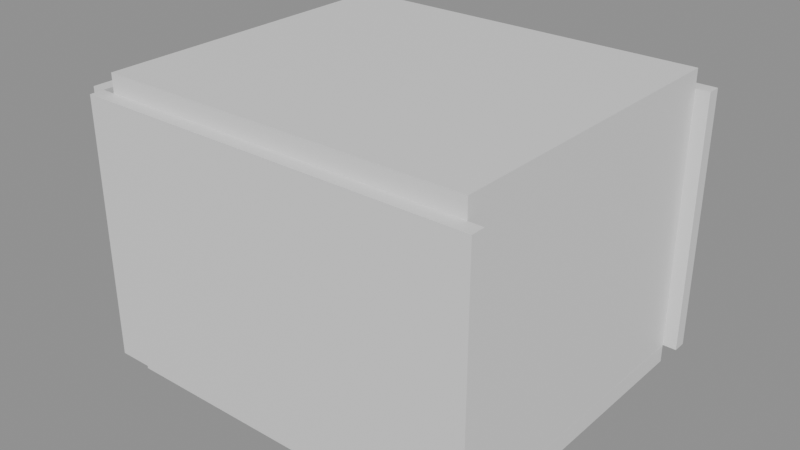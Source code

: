 # Source: e1129_after.blend  (saved by Blender 5.2.44; exported with 4.5.12 LTS)
import bpy
from mathutils import Matrix  # noqa: F401  (used for matrix-valued properties, if any)

bpy.ops.wm.read_factory_settings(use_empty=True)
scene = bpy.context.scene
scene.name = 'Scene'

# ---- materials (node trees are filled in below, after node groups)
mat_muro_pintura_gris = bpy.data.materials.new('Muro_Pintura_Gris')
mat_parquet = bpy.data.materials.new('Parquet')
mat_yeso = bpy.data.materials.new('Yeso')
mat_mdf_blanco = bpy.data.materials.new('MDF_Blanco')
mat_madera_lacada = bpy.data.materials.new('Madera_Lacada')

# ---- material node trees
mat_muro_pintura_gris.use_nodes = True; mat_muro_pintura_gris.node_tree.nodes.clear()
_N = mat_muro_pintura_gris.node_tree.nodes; _L = mat_muro_pintura_gris.node_tree.links
n0 = _N.new('ShaderNodeBsdfPrincipled'); n0.name = 'Principled BSDF'; n0.location = (-200, 100)
n0.inputs[3].default_value = 1.45
n0.inputs[10].default_value = 0.005
n1 = _N.new('ShaderNodeOutputMaterial'); n1.name = 'Material Output'; n1.location = (200, 100)
_L.new(n0.outputs[0], n1.inputs[0])
n1.is_active_output = True
mat_parquet.use_nodes = True; mat_parquet.node_tree.nodes.clear()
_N = mat_parquet.node_tree.nodes; _L = mat_parquet.node_tree.links
n0 = _N.new('ShaderNodeBsdfPrincipled'); n0.name = 'Principled BSDF'; n0.location = (-200, 100)
n0.inputs[3].default_value = 1.45
n0.inputs[10].default_value = 0.005
n1 = _N.new('ShaderNodeOutputMaterial'); n1.name = 'Material Output'; n1.location = (200, 100)
_L.new(n0.outputs[0], n1.inputs[0])
n1.is_active_output = True
mat_yeso.use_nodes = True; mat_yeso.node_tree.nodes.clear()
_N = mat_yeso.node_tree.nodes; _L = mat_yeso.node_tree.links
n0 = _N.new('ShaderNodeBsdfPrincipled'); n0.name = 'Principled BSDF'; n0.location = (-200, 100)
n0.inputs[3].default_value = 1.45
n0.inputs[10].default_value = 0.005
n1 = _N.new('ShaderNodeOutputMaterial'); n1.name = 'Material Output'; n1.location = (200, 100)
_L.new(n0.outputs[0], n1.inputs[0])
n1.is_active_output = True
mat_mdf_blanco.use_nodes = True; mat_mdf_blanco.node_tree.nodes.clear()
_N = mat_mdf_blanco.node_tree.nodes; _L = mat_mdf_blanco.node_tree.links
n0 = _N.new('ShaderNodeBsdfPrincipled'); n0.name = 'Principled BSDF'; n0.location = (-200, 100)
n0.inputs[3].default_value = 1.45
n0.inputs[10].default_value = 0.005
n1 = _N.new('ShaderNodeOutputMaterial'); n1.name = 'Material Output'; n1.location = (200, 100)
_L.new(n0.outputs[0], n1.inputs[0])
n1.is_active_output = True
mat_madera_lacada.use_nodes = True; mat_madera_lacada.node_tree.nodes.clear()
_N = mat_madera_lacada.node_tree.nodes; _L = mat_madera_lacada.node_tree.links
n0 = _N.new('ShaderNodeBsdfPrincipled'); n0.name = 'Principled BSDF'; n0.location = (-200, 100)
n0.inputs[3].default_value = 1.45
n0.inputs[10].default_value = 0.005
n1 = _N.new('ShaderNodeOutputMaterial'); n1.name = 'Material Output'; n1.location = (200, 100)
_L.new(n0.outputs[0], n1.inputs[0])
n1.is_active_output = True

# ---- meshes
me_dormitorio_muro_sur_cuerpo_mesh = bpy.data.meshes.new('Dormitorio_Muro_Sur_Cuerpo_mesh')
me_dormitorio_muro_sur_cuerpo_mesh.from_pydata([(0.0, 0.0, 0.0), (4.3, 0.0, 0.0), (4.3, 0.15, 0.0), (0.0, 0.15, 0.0), (0.0, 0.0, 2.8), (4.3, 0.0, 2.8), (4.3, 0.15, 2.8), (0.0, 0.15, 2.8)], [], [(0, 1, 2, 3), (4, 5, 6, 7), (0, 1, 5, 4), (1, 2, 6, 5), (2, 3, 7, 6), (3, 0, 4, 7)])
me_dormitorio_muro_sur_cuerpo_mesh.materials.append(mat_muro_pintura_gris)
me_dormitorio_muro_sur_cuerpo_mesh.update()
me_dormitorio_muro_norte_cuerpo_mesh = bpy.data.meshes.new('Dormitorio_Muro_Norte_Cuerpo_mesh')
me_dormitorio_muro_norte_cuerpo_mesh.from_pydata([(0.0, 0.0, 0.0), (4.3, 0.0, 0.0), (4.3, 0.15, 0.0), (0.0, 0.15, 0.0), (0.0, 0.0, 2.8), (4.3, 0.0, 2.8), (4.3, 0.15, 2.8), (0.0, 0.15, 2.8)], [], [(0, 1, 2, 3), (4, 5, 6, 7), (0, 1, 5, 4), (1, 2, 6, 5), (2, 3, 7, 6), (3, 0, 4, 7)])
me_dormitorio_muro_norte_cuerpo_mesh.materials.append(mat_muro_pintura_gris)
me_dormitorio_muro_norte_cuerpo_mesh.update()
me_dormitorio_muro_oeste_cuerpo_mesh = bpy.data.meshes.new('Dormitorio_Muro_Oeste_Cuerpo_mesh')
me_dormitorio_muro_oeste_cuerpo_mesh.from_pydata([(0.0, 0.0, 0.0), (3.5, 0.0, 0.0), (3.5, 0.15, 0.0), (0.0, 0.15, 0.0), (0.0, 0.0, 2.8), (3.5, 0.0, 2.8), (3.5, 0.15, 2.8), (0.0, 0.15, 2.8)], [], [(0, 1, 2, 3), (4, 5, 6, 7), (0, 1, 5, 4), (1, 2, 6, 5), (2, 3, 7, 6), (3, 0, 4, 7)])
me_dormitorio_muro_oeste_cuerpo_mesh.materials.append(mat_muro_pintura_gris)
me_dormitorio_muro_oeste_cuerpo_mesh.update()
me_dormitorio_muro_este_cuerpo_mesh = bpy.data.meshes.new('Dormitorio_Muro_Este_Cuerpo_mesh')
me_dormitorio_muro_este_cuerpo_mesh.from_pydata([(0.0, 0.0, 0.0), (3.5, 0.0, 0.0), (3.5, 0.15, 0.0), (0.0, 0.15, 0.0), (0.0, 0.0, 2.8), (3.5, 0.0, 2.8), (3.5, 0.15, 2.8), (0.0, 0.15, 2.8)], [], [(0, 1, 2, 3), (4, 5, 6, 7), (0, 1, 5, 4), (1, 2, 6, 5), (2, 3, 7, 6), (3, 0, 4, 7)])
me_dormitorio_muro_este_cuerpo_mesh.materials.append(mat_muro_pintura_gris)
me_dormitorio_muro_este_cuerpo_mesh.update()
me_dormitorio_suelo_mesh = bpy.data.meshes.new('Dormitorio_Suelo_mesh')
me_dormitorio_suelo_mesh.from_pydata([(0.0, 0.0, 0.0), (4.0, 0.0, 0.0), (4.0, 3.5, 0.0), (0.0, 3.5, 0.0), (0.0, 0.0, 0.2), (4.0, 0.0, 0.2), (4.0, 3.5, 0.2), (0.0, 3.5, 0.2)], [], [(0, 3, 2, 1), (4, 5, 6, 7), (1, 2, 6, 5), (3, 0, 4, 7), (2, 3, 7, 6), (0, 1, 5, 4)])
me_dormitorio_suelo_mesh.materials.append(mat_parquet)
me_dormitorio_suelo_mesh.update()
me_dormitorio_techo_cuerpo_mesh = bpy.data.meshes.new('Dormitorio_Techo_Cuerpo_mesh')
me_dormitorio_techo_cuerpo_mesh.from_pydata([(0.0, 0.0, 2.8), (4.0, 0.0, 2.8), (4.0, 3.5, 2.8), (0.0, 3.5, 2.8), (0.0, 0.0, 3.0), (4.0, 0.0, 3.0), (4.0, 3.5, 3.0), (0.0, 3.5, 3.0)], [], [(0, 1, 2, 3), (4, 5, 6, 7), (0, 1, 5, 4), (1, 2, 6, 5), (2, 3, 7, 6), (3, 0, 4, 7)])
me_dormitorio_techo_cuerpo_mesh.materials.append(mat_yeso)
me_dormitorio_techo_cuerpo_mesh.update()
me_armarioprincipal_lat_izq_mesh = bpy.data.meshes.new('ArmarioPrincipal_Lat_Izq_mesh')
me_armarioprincipal_lat_izq_mesh.from_pydata([(0.0, 0.0, 0.0), (0.02, 0.0, 0.0), (0.02, 0.6, 0.0), (0.0, 0.6, 0.0), (0.0, 0.0, 2.3), (0.02, 0.0, 2.3), (0.02, 0.6, 2.3), (0.0, 0.6, 2.3)], [], [(0, 1, 2, 3), (4, 5, 6, 7), (0, 1, 5, 4), (1, 2, 6, 5), (2, 3, 7, 6), (3, 0, 4, 7)])
me_armarioprincipal_lat_izq_mesh.materials.append(mat_mdf_blanco)
me_armarioprincipal_lat_izq_mesh.update()
me_armarioprincipal_lat_der_mesh = bpy.data.meshes.new('ArmarioPrincipal_Lat_Der_mesh')
me_armarioprincipal_lat_der_mesh.from_pydata([(0.0, 0.0, 0.0), (0.02, 0.0, 0.0), (0.02, 0.6, 0.0), (0.0, 0.6, 0.0), (0.0, 0.0, 2.3), (0.02, 0.0, 2.3), (0.02, 0.6, 2.3), (0.0, 0.6, 2.3)], [], [(0, 1, 2, 3), (4, 5, 6, 7), (0, 1, 5, 4), (1, 2, 6, 5), (2, 3, 7, 6), (3, 0, 4, 7)])
me_armarioprincipal_lat_der_mesh.materials.append(mat_mdf_blanco)
me_armarioprincipal_lat_der_mesh.update()
me_armarioprincipal_base_mesh = bpy.data.meshes.new('ArmarioPrincipal_Base_mesh')
me_armarioprincipal_base_mesh.from_pydata([(0.0, 0.0, 0.0), (2.0, 0.0, 0.0), (2.0, 0.6, 0.0), (0.0, 0.6, 0.0), (0.0, 0.0, 0.02), (2.0, 0.0, 0.02), (2.0, 0.6, 0.02), (0.0, 0.6, 0.02)], [], [(0, 1, 2, 3), (4, 5, 6, 7), (0, 1, 5, 4), (1, 2, 6, 5), (2, 3, 7, 6), (3, 0, 4, 7)])
me_armarioprincipal_base_mesh.materials.append(mat_mdf_blanco)
me_armarioprincipal_base_mesh.update()
me_armarioprincipal_tapa_mesh = bpy.data.meshes.new('ArmarioPrincipal_Tapa_mesh')
me_armarioprincipal_tapa_mesh.from_pydata([(0.0, 0.0, 0.0), (2.0, 0.0, 0.0), (2.0, 0.6, 0.0), (0.0, 0.6, 0.0), (0.0, 0.0, 0.02), (2.0, 0.0, 0.02), (2.0, 0.6, 0.02), (0.0, 0.6, 0.02)], [], [(0, 1, 2, 3), (4, 5, 6, 7), (0, 1, 5, 4), (1, 2, 6, 5), (2, 3, 7, 6), (3, 0, 4, 7)])
me_armarioprincipal_tapa_mesh.materials.append(mat_mdf_blanco)
me_armarioprincipal_tapa_mesh.update()
me_armarioprincipal_fondo_mesh = bpy.data.meshes.new('ArmarioPrincipal_Fondo_mesh')
me_armarioprincipal_fondo_mesh.from_pydata([(0.0, 0.0, 0.0), (2.0, 0.0, 0.0), (2.0, 0.02, 0.0), (0.0, 0.02, 0.0), (0.0, 0.0, 2.3), (2.0, 0.0, 2.3), (2.0, 0.02, 2.3), (0.0, 0.02, 2.3)], [], [(0, 1, 2, 3), (4, 5, 6, 7), (0, 1, 5, 4), (1, 2, 6, 5), (2, 3, 7, 6), (3, 0, 4, 7)])
me_armarioprincipal_fondo_mesh.materials.append(mat_mdf_blanco)
me_armarioprincipal_fondo_mesh.update()
me_armarioprincipal_zocalo_mesh = bpy.data.meshes.new('ArmarioPrincipal_Zocalo_mesh')
me_armarioprincipal_zocalo_mesh.from_pydata([(0.0, 0.0, 0.0), (2.0, 0.0, 0.0), (2.0, 0.55, 0.0), (0.0, 0.55, 0.0), (0.0, 0.0, 0.1), (2.0, 0.0, 0.1), (2.0, 0.55, 0.1), (0.0, 0.55, 0.1)], [], [(0, 1, 2, 3), (4, 5, 6, 7), (0, 1, 5, 4), (1, 2, 6, 5), (2, 3, 7, 6), (3, 0, 4, 7)])
me_armarioprincipal_zocalo_mesh.materials.append(mat_mdf_blanco)
me_armarioprincipal_zocalo_mesh.update()
me_armarioprincipal_puerta_1_mesh = bpy.data.meshes.new('ArmarioPrincipal_Puerta_1_mesh')
me_armarioprincipal_puerta_1_mesh.from_pydata([(0.0, 0.0, 0.0), (0.6493, 0.0, 0.0), (0.6493, 0.02, 0.0), (0.0, 0.02, 0.0), (0.0, 0.0, 2.255), (0.6493, 0.0, 2.255), (0.6493, 0.02, 2.255), (0.0, 0.02, 2.255)], [], [(0, 1, 2, 3), (4, 5, 6, 7), (0, 1, 5, 4), (1, 2, 6, 5), (2, 3, 7, 6), (3, 0, 4, 7)])
me_armarioprincipal_puerta_1_mesh.materials.append(mat_madera_lacada)
me_armarioprincipal_puerta_1_mesh.update()
me_armarioprincipal_puerta_2_mesh = bpy.data.meshes.new('ArmarioPrincipal_Puerta_2_mesh')
me_armarioprincipal_puerta_2_mesh.from_pydata([(0.0, 0.0, 0.0), (0.6493, 0.0, 0.0), (0.6493, 0.02, 0.0), (0.0, 0.02, 0.0), (0.0, 0.0, 2.255), (0.6493, 0.0, 2.255), (0.6493, 0.02, 2.255), (0.0, 0.02, 2.255)], [], [(0, 1, 2, 3), (4, 5, 6, 7), (0, 1, 5, 4), (1, 2, 6, 5), (2, 3, 7, 6), (3, 0, 4, 7)])
me_armarioprincipal_puerta_2_mesh.materials.append(mat_madera_lacada)
me_armarioprincipal_puerta_2_mesh.update()
me_armarioprincipal_puerta_3_mesh = bpy.data.meshes.new('ArmarioPrincipal_Puerta_3_mesh')
me_armarioprincipal_puerta_3_mesh.from_pydata([(0.0, 0.0, 0.0), (0.6493, 0.0, 0.0), (0.6493, 0.02, 0.0), (0.0, 0.02, 0.0), (0.0, 0.0, 2.255), (0.6493, 0.0, 2.255), (0.6493, 0.02, 2.255), (0.0, 0.02, 2.255)], [], [(0, 1, 2, 3), (4, 5, 6, 7), (0, 1, 5, 4), (1, 2, 6, 5), (2, 3, 7, 6), (3, 0, 4, 7)])
me_armarioprincipal_puerta_3_mesh.materials.append(mat_madera_lacada)
me_armarioprincipal_puerta_3_mesh.update()

# ---- objects
ob_dormitorio = bpy.data.objects.new('Dormitorio', None)
ob_dormitorio_muro_sur = bpy.data.objects.new('Dormitorio_Muro_Sur', None)
ob_dormitorio_muro_sur_cuerpo = bpy.data.objects.new('Dormitorio_Muro_Sur_Cuerpo', me_dormitorio_muro_sur_cuerpo_mesh)
ob_dormitorio_muro_norte = bpy.data.objects.new('Dormitorio_Muro_Norte', None)
ob_dormitorio_muro_norte_cuerpo = bpy.data.objects.new('Dormitorio_Muro_Norte_Cuerpo', me_dormitorio_muro_norte_cuerpo_mesh)
ob_dormitorio_muro_oeste = bpy.data.objects.new('Dormitorio_Muro_Oeste', None)
ob_dormitorio_muro_oeste_cuerpo = bpy.data.objects.new('Dormitorio_Muro_Oeste_Cuerpo', me_dormitorio_muro_oeste_cuerpo_mesh)
ob_dormitorio_muro_este = bpy.data.objects.new('Dormitorio_Muro_Este', None)
ob_dormitorio_muro_este_cuerpo = bpy.data.objects.new('Dormitorio_Muro_Este_Cuerpo', me_dormitorio_muro_este_cuerpo_mesh)
ob_dormitorio_suelo_solido = bpy.data.objects.new('Dormitorio_Suelo_Solido', me_dormitorio_suelo_mesh)
ob_dormitorio_suelo = bpy.data.objects.new('Dormitorio_Suelo', None)
ob_dormitorio_techo_cuerpo = bpy.data.objects.new('Dormitorio_Techo_Cuerpo', me_dormitorio_techo_cuerpo_mesh)
ob_dormitorio_techo = bpy.data.objects.new('Dormitorio_Techo', None)
ob_armarioprincipal = bpy.data.objects.new('ArmarioPrincipal', None)
ob_armarioprincipal_lat_izq = bpy.data.objects.new('ArmarioPrincipal_Lat_Izq', me_armarioprincipal_lat_izq_mesh)
ob_armarioprincipal_lat_der = bpy.data.objects.new('ArmarioPrincipal_Lat_Der', me_armarioprincipal_lat_der_mesh)
ob_armarioprincipal_base = bpy.data.objects.new('ArmarioPrincipal_Base', me_armarioprincipal_base_mesh)
ob_armarioprincipal_tapa = bpy.data.objects.new('ArmarioPrincipal_Tapa', me_armarioprincipal_tapa_mesh)
ob_armarioprincipal_fondo = bpy.data.objects.new('ArmarioPrincipal_Fondo', me_armarioprincipal_fondo_mesh)
ob_armarioprincipal_zocalo = bpy.data.objects.new('ArmarioPrincipal_Zocalo', me_armarioprincipal_zocalo_mesh)
ob_armarioprincipal_puerta_1 = bpy.data.objects.new('ArmarioPrincipal_Puerta_1', me_armarioprincipal_puerta_1_mesh)
ob_armarioprincipal_puerta_2 = bpy.data.objects.new('ArmarioPrincipal_Puerta_2', me_armarioprincipal_puerta_2_mesh)
ob_armarioprincipal_puerta_3 = bpy.data.objects.new('ArmarioPrincipal_Puerta_3', me_armarioprincipal_puerta_3_mesh)

# ---- transforms, parenting, visibility, modifiers, constraints
ob_dormitorio.location = (0.0, 0.0, 0.0)
ob_dormitorio.empty_display_type = 'ARROWS'
ob_dormitorio_muro_sur.parent = ob_dormitorio
ob_dormitorio_muro_sur.location = (0.0, 0.0, 0.0)
ob_dormitorio_muro_sur.empty_display_type = 'ARROWS'
ob_dormitorio_muro_sur_cuerpo.parent = ob_dormitorio_muro_sur
ob_dormitorio_muro_sur_cuerpo.location = (0.0, 0.0, 0.0)
ob_dormitorio_muro_norte.parent = ob_dormitorio
ob_dormitorio_muro_norte.location = (0.0, 3.65, 0.0)
ob_dormitorio_muro_norte.empty_display_type = 'ARROWS'
ob_dormitorio_muro_norte_cuerpo.parent = ob_dormitorio_muro_norte
ob_dormitorio_muro_norte_cuerpo.location = (0.0, 0.0, 0.0)
ob_dormitorio_muro_oeste.parent = ob_dormitorio
ob_dormitorio_muro_oeste.location = (0.0, 0.15, 0.0)
ob_dormitorio_muro_oeste.rotation_euler = (0.0, 0.0, 1.571)
ob_dormitorio_muro_oeste.empty_display_type = 'ARROWS'
ob_dormitorio_muro_oeste_cuerpo.parent = ob_dormitorio_muro_oeste
ob_dormitorio_muro_oeste_cuerpo.location = (0.0, 0.0, 0.0)
ob_dormitorio_muro_este.parent = ob_dormitorio
ob_dormitorio_muro_este.location = (4.15, 0.15, 0.0)
ob_dormitorio_muro_este.rotation_euler = (0.0, 0.0, 1.571)
ob_dormitorio_muro_este.empty_display_type = 'ARROWS'
ob_dormitorio_muro_este_cuerpo.parent = ob_dormitorio_muro_este
ob_dormitorio_muro_este_cuerpo.location = (0.0, 0.0, 0.0)
ob_dormitorio_suelo_solido.parent = ob_dormitorio_suelo
ob_dormitorio_suelo_solido.location = (0.0, 0.0, 0.0)
ob_dormitorio_suelo.parent = ob_dormitorio
ob_dormitorio_suelo.location = (0.15, 0.15, -0.2)
ob_dormitorio_suelo.empty_display_type = 'ARROWS'
ob_dormitorio_techo_cuerpo.parent = ob_dormitorio_techo
ob_dormitorio_techo_cuerpo.location = (0.15, 0.15, 0.0)
ob_dormitorio_techo.parent = ob_dormitorio
ob_dormitorio_techo.location = (0.0, 0.0, 0.0)
ob_dormitorio_techo.empty_display_type = 'ARROWS'
ob_armarioprincipal.location = (1.0, 2.9, 0.0)
ob_armarioprincipal.empty_display_type = 'ARROWS'
ob_armarioprincipal_lat_izq.parent = ob_armarioprincipal
ob_armarioprincipal_lat_izq.location = (0.0, 0.0, 0.1)
ob_armarioprincipal_lat_der.parent = ob_armarioprincipal
ob_armarioprincipal_lat_der.location = (1.98, 0.0, 0.1)
ob_armarioprincipal_base.parent = ob_armarioprincipal
ob_armarioprincipal_base.location = (0.0, 0.0, 0.1)
ob_armarioprincipal_tapa.parent = ob_armarioprincipal
ob_armarioprincipal_tapa.location = (0.0, 0.0, 2.38)
ob_armarioprincipal_fondo.parent = ob_armarioprincipal
ob_armarioprincipal_fondo.location = (0.0, 0.58, 0.1)
ob_armarioprincipal_zocalo.parent = ob_armarioprincipal
ob_armarioprincipal_zocalo.location = (0.0, 0.05, 0.0)
ob_armarioprincipal_puerta_1.parent = ob_armarioprincipal
ob_armarioprincipal_puerta_1.location = (0.022, 0.0, 0.122)
ob_armarioprincipal_puerta_2.parent = ob_armarioprincipal
ob_armarioprincipal_puerta_2.location = (0.6753, 0.0, 0.122)
ob_armarioprincipal_puerta_3.parent = ob_armarioprincipal
ob_armarioprincipal_puerta_3.location = (1.329, 0.0, 0.122)

# ---- collection membership
scene.collection.objects.link(ob_dormitorio)
scene.collection.objects.link(ob_dormitorio_muro_sur)
scene.collection.objects.link(ob_dormitorio_muro_sur_cuerpo)
scene.collection.objects.link(ob_dormitorio_muro_norte)
scene.collection.objects.link(ob_dormitorio_muro_norte_cuerpo)
scene.collection.objects.link(ob_dormitorio_muro_oeste)
scene.collection.objects.link(ob_dormitorio_muro_oeste_cuerpo)
scene.collection.objects.link(ob_dormitorio_muro_este)
scene.collection.objects.link(ob_dormitorio_muro_este_cuerpo)
scene.collection.objects.link(ob_dormitorio_suelo_solido)
scene.collection.objects.link(ob_dormitorio_suelo)
scene.collection.objects.link(ob_dormitorio_techo_cuerpo)
scene.collection.objects.link(ob_dormitorio_techo)
scene.collection.objects.link(ob_armarioprincipal)
scene.collection.objects.link(ob_armarioprincipal_lat_izq)
scene.collection.objects.link(ob_armarioprincipal_lat_der)
scene.collection.objects.link(ob_armarioprincipal_base)
scene.collection.objects.link(ob_armarioprincipal_tapa)
scene.collection.objects.link(ob_armarioprincipal_fondo)
scene.collection.objects.link(ob_armarioprincipal_zocalo)
scene.collection.objects.link(ob_armarioprincipal_puerta_1)
scene.collection.objects.link(ob_armarioprincipal_puerta_2)
scene.collection.objects.link(ob_armarioprincipal_puerta_3)

# ---- scene / render settings (as saved in the file)
scene.frame_start = 1; scene.frame_end = 250; scene.frame_set(1)
scene.render.engine = 'BLENDER_EEVEE_NEXT'
scene.render.bake_bias = 0.0
scene.render.bake_samples = 0
scene.render.compositor_device = 'GPU'
scene.eevee.use_volume_custom_range = False
scene.eevee.fast_gi_thickness_near = 0.1
scene.eevee.fast_gi_thickness_far = 0.0
scene.eevee.ray_tracing_options.screen_trace_thickness = 0.1
bpy.context.view_layer.update()

# ---- added for rendering (the .blend has no active camera and no usable light): camera, sun + grey world if the file has none
cam_auto = bpy.data.cameras.new('AutoCamera')
cam_auto.lens = 50.0
cam_auto.sensor_width = 36.0
cam_auto.clip_end = 1000.0
ob_auto_camera = bpy.data.objects.new('AutoCamera', cam_auto)
scene.collection.objects.link(ob_auto_camera)
ob_auto_camera.location = (8.2458, -5.50497, 6.33664)
ob_auto_camera.rotation_euler = (1.09748, -7.21219e-08, 0.694738)
scene.camera = ob_auto_camera
light_auto_sun = bpy.data.lights.new('AutoSun', 'SUN')
light_auto_sun.energy = 3.0
light_auto_sun.angle = 0.0523599
ob_auto_sun = bpy.data.objects.new('AutoSun', light_auto_sun)
scene.collection.objects.link(ob_auto_sun)
ob_auto_sun.rotation_euler = (0.872665, 0.174533, 0.523599)
if scene.world is None:
    world_auto = bpy.data.worlds.new('AutoWorld')
    world_auto.color = (0.3, 0.3, 0.3)
    scene.world = world_auto
bpy.context.view_layer.update()
